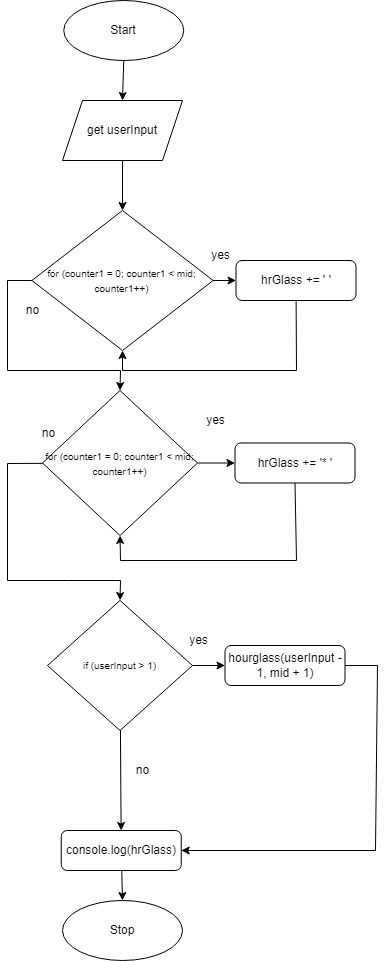

The diagram above was exported from draw.io. Its source (the exported page's mxGraphModel, read from the mxfile embedded in the PNG):
<mxGraphModel dx="1790" dy="1248" grid="1" gridSize="10" guides="1" tooltips="1" connect="1" arrows="1" fold="1" page="1" pageScale="1" pageWidth="827" pageHeight="1169" math="0" shadow="0">
  <root>
    <mxCell id="0" />
    <mxCell id="1" parent="0" />
    <mxCell id="386" style="edgeStyle=none;html=1;entryX=0.5;entryY=0;entryDx=0;entryDy=0;" edge="1" parent="1" source="3" target="383">
      <mxGeometry relative="1" as="geometry" />
    </mxCell>
    <mxCell id="3" value="Start" style="ellipse;whiteSpace=wrap;html=1;" parent="1" vertex="1">
      <mxGeometry x="106.25" y="10" width="120" height="60" as="geometry" />
    </mxCell>
    <mxCell id="4" value="Stop" style="ellipse;whiteSpace=wrap;html=1;" parent="1" vertex="1">
      <mxGeometry x="105.01" y="910" width="120" height="60" as="geometry" />
    </mxCell>
    <mxCell id="140" value="" style="edgeStyle=none;html=1;exitX=0;exitY=0.5;exitDx=0;exitDy=0;entryX=0.5;entryY=0;entryDx=0;entryDy=0;rounded=0;" parent="1" source="134" target="136" edge="1">
      <mxGeometry relative="1" as="geometry">
        <Array as="points">
          <mxPoint x="50" y="290" />
          <mxPoint x="50" y="380" />
          <mxPoint x="163" y="380" />
        </Array>
      </mxGeometry>
    </mxCell>
    <mxCell id="301" value="" style="edgeStyle=none;rounded=0;html=1;endArrow=classic;endFill=1;" parent="1" source="134" target="299" edge="1">
      <mxGeometry relative="1" as="geometry" />
    </mxCell>
    <mxCell id="134" value="&lt;font style=&quot;font-size: 10px&quot;&gt;for (counter1 = 0; counter1 &amp;lt; mid; counter1++)&lt;/font&gt;" style="rhombus;whiteSpace=wrap;html=1;" parent="1" vertex="1">
      <mxGeometry x="74.38" y="220" width="181.25" height="140" as="geometry" />
    </mxCell>
    <mxCell id="304" style="edgeStyle=none;rounded=0;html=1;entryX=0;entryY=0.5;entryDx=0;entryDy=0;endArrow=classic;endFill=1;" parent="1" source="136" target="302" edge="1">
      <mxGeometry relative="1" as="geometry" />
    </mxCell>
    <mxCell id="390" style="edgeStyle=none;rounded=0;html=1;entryX=0.5;entryY=0;entryDx=0;entryDy=0;endArrow=classic;endFill=1;" edge="1" parent="1" source="136" target="138">
      <mxGeometry relative="1" as="geometry">
        <Array as="points">
          <mxPoint x="50" y="473" />
          <mxPoint x="50" y="590" />
          <mxPoint x="110" y="590" />
          <mxPoint x="163" y="590" />
        </Array>
      </mxGeometry>
    </mxCell>
    <mxCell id="136" value="&lt;span style=&quot;font-size: 10px&quot;&gt;for (counter1 = 0; counter1 &amp;lt; mid; counter1++)&lt;/span&gt;" style="rhombus;whiteSpace=wrap;html=1;" parent="1" vertex="1">
      <mxGeometry x="85" y="400" width="155" height="145" as="geometry" />
    </mxCell>
    <mxCell id="312" style="edgeStyle=none;rounded=0;html=1;entryX=0;entryY=0.5;entryDx=0;entryDy=0;fontSize=11;endArrow=classic;endFill=1;" parent="1" source="138" target="310" edge="1">
      <mxGeometry relative="1" as="geometry" />
    </mxCell>
    <mxCell id="314" value="" style="edgeStyle=none;rounded=0;html=1;fontSize=11;endArrow=classic;endFill=1;" parent="1" source="138" target="313" edge="1">
      <mxGeometry relative="1" as="geometry" />
    </mxCell>
    <mxCell id="138" value="&lt;span style=&quot;font-size: 10px&quot;&gt;if (userInput &amp;gt; 1)&lt;/span&gt;" style="rhombus;whiteSpace=wrap;html=1;" parent="1" vertex="1">
      <mxGeometry x="90" y="610" width="145" height="130" as="geometry" />
    </mxCell>
    <mxCell id="142" value="no" style="text;html=1;align=center;verticalAlign=middle;resizable=0;points=[];autosize=1;strokeColor=none;fillColor=none;" parent="1" vertex="1">
      <mxGeometry x="60" y="310" width="30" height="20" as="geometry" />
    </mxCell>
    <mxCell id="143" value="no" style="text;html=1;align=center;verticalAlign=middle;resizable=0;points=[];autosize=1;strokeColor=none;fillColor=none;" parent="1" vertex="1">
      <mxGeometry x="76.25" y="432.5" width="30" height="20" as="geometry" />
    </mxCell>
    <mxCell id="144" value="no" style="text;html=1;align=center;verticalAlign=middle;resizable=0;points=[];autosize=1;strokeColor=none;fillColor=none;" parent="1" vertex="1">
      <mxGeometry x="170" y="770" width="30" height="20" as="geometry" />
    </mxCell>
    <mxCell id="152" value="yes" style="text;html=1;align=center;verticalAlign=middle;resizable=0;points=[];autosize=1;strokeColor=none;fillColor=none;" parent="1" vertex="1">
      <mxGeometry x="247.5" y="255" width="30" height="20" as="geometry" />
    </mxCell>
    <mxCell id="153" value="yes" style="text;html=1;align=center;verticalAlign=middle;resizable=0;points=[];autosize=1;strokeColor=none;fillColor=none;" parent="1" vertex="1">
      <mxGeometry x="242.5" y="420" width="30" height="20" as="geometry" />
    </mxCell>
    <mxCell id="388" style="edgeStyle=none;rounded=0;html=1;entryX=0.5;entryY=1;entryDx=0;entryDy=0;" edge="1" parent="1" source="299" target="134">
      <mxGeometry relative="1" as="geometry">
        <mxPoint x="165" y="350" as="targetPoint" />
        <Array as="points">
          <mxPoint x="339" y="380" />
          <mxPoint x="165" y="380" />
        </Array>
      </mxGeometry>
    </mxCell>
    <mxCell id="299" value="hrGlass += ' '" style="rounded=1;whiteSpace=wrap;html=1;" parent="1" vertex="1">
      <mxGeometry x="278.5" y="270" width="120" height="40" as="geometry" />
    </mxCell>
    <mxCell id="379" style="edgeStyle=none;rounded=0;html=1;endArrow=classic;endFill=1;entryX=0.5;entryY=1;entryDx=0;entryDy=0;exitX=0.5;exitY=1;exitDx=0;exitDy=0;" parent="1" source="302" edge="1" target="136">
      <mxGeometry relative="1" as="geometry">
        <mxPoint x="420" y="452.5" as="targetPoint" />
        <Array as="points">
          <mxPoint x="339" y="570" />
          <mxPoint x="163" y="570" />
        </Array>
      </mxGeometry>
    </mxCell>
    <mxCell id="302" value="hrGlass += '* '" style="rounded=1;whiteSpace=wrap;html=1;" parent="1" vertex="1">
      <mxGeometry x="277.5" y="452.5" width="120" height="40" as="geometry" />
    </mxCell>
    <mxCell id="373" style="edgeStyle=none;html=1;entryX=1;entryY=0.5;entryDx=0;entryDy=0;endArrow=classic;endFill=1;rounded=0;" parent="1" source="310" target="313" edge="1">
      <mxGeometry relative="1" as="geometry">
        <Array as="points">
          <mxPoint x="420" y="675" />
          <mxPoint x="418" y="860" />
        </Array>
      </mxGeometry>
    </mxCell>
    <mxCell id="310" value="hourglass(userInput - 1, mid + 1)" style="rounded=1;whiteSpace=wrap;html=1;" parent="1" vertex="1">
      <mxGeometry x="267.5" y="655" width="120" height="40" as="geometry" />
    </mxCell>
    <mxCell id="315" value="" style="edgeStyle=none;rounded=0;html=1;fontSize=11;endArrow=classic;endFill=1;entryX=0.5;entryY=0;entryDx=0;entryDy=0;" parent="1" source="313" target="4" edge="1">
      <mxGeometry relative="1" as="geometry">
        <mxPoint x="163.75" y="920" as="targetPoint" />
      </mxGeometry>
    </mxCell>
    <mxCell id="313" value="console.log(hrGlass)" style="rounded=1;whiteSpace=wrap;html=1;" parent="1" vertex="1">
      <mxGeometry x="103.75" y="840" width="120" height="40" as="geometry" />
    </mxCell>
    <mxCell id="387" style="edgeStyle=none;html=1;entryX=0.5;entryY=0;entryDx=0;entryDy=0;" edge="1" parent="1" source="383" target="134">
      <mxGeometry relative="1" as="geometry" />
    </mxCell>
    <mxCell id="383" value="get userInput" style="shape=parallelogram;perimeter=parallelogramPerimeter;whiteSpace=wrap;html=1;fixedSize=1;" vertex="1" parent="1">
      <mxGeometry x="105" y="110" width="120" height="60" as="geometry" />
    </mxCell>
    <mxCell id="389" value="yes" style="text;html=1;align=center;verticalAlign=middle;resizable=0;points=[];autosize=1;strokeColor=none;fillColor=none;" vertex="1" parent="1">
      <mxGeometry x="226.25" y="640" width="30" height="20" as="geometry" />
    </mxCell>
  </root>
</mxGraphModel>